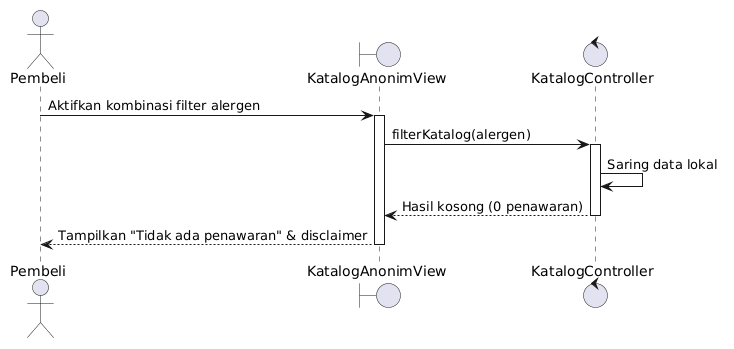

The diagram above was rendered by PlantUML. Its source (embedded in the PNG):
@startuml
actor Pembeli
boundary KatalogAnonimView
control KatalogController

Pembeli -> KatalogAnonimView : Aktifkan kombinasi filter alergen
activate KatalogAnonimView
KatalogAnonimView -> KatalogController : filterKatalog(alergen)
activate KatalogController
KatalogController -> KatalogController : Saring data lokal
KatalogController --> KatalogAnonimView : Hasil kosong (0 penawaran)
deactivate KatalogController
KatalogAnonimView --> Pembeli : Tampilkan "Tidak ada penawaran" & disclaimer
deactivate KatalogAnonimView
@enduml